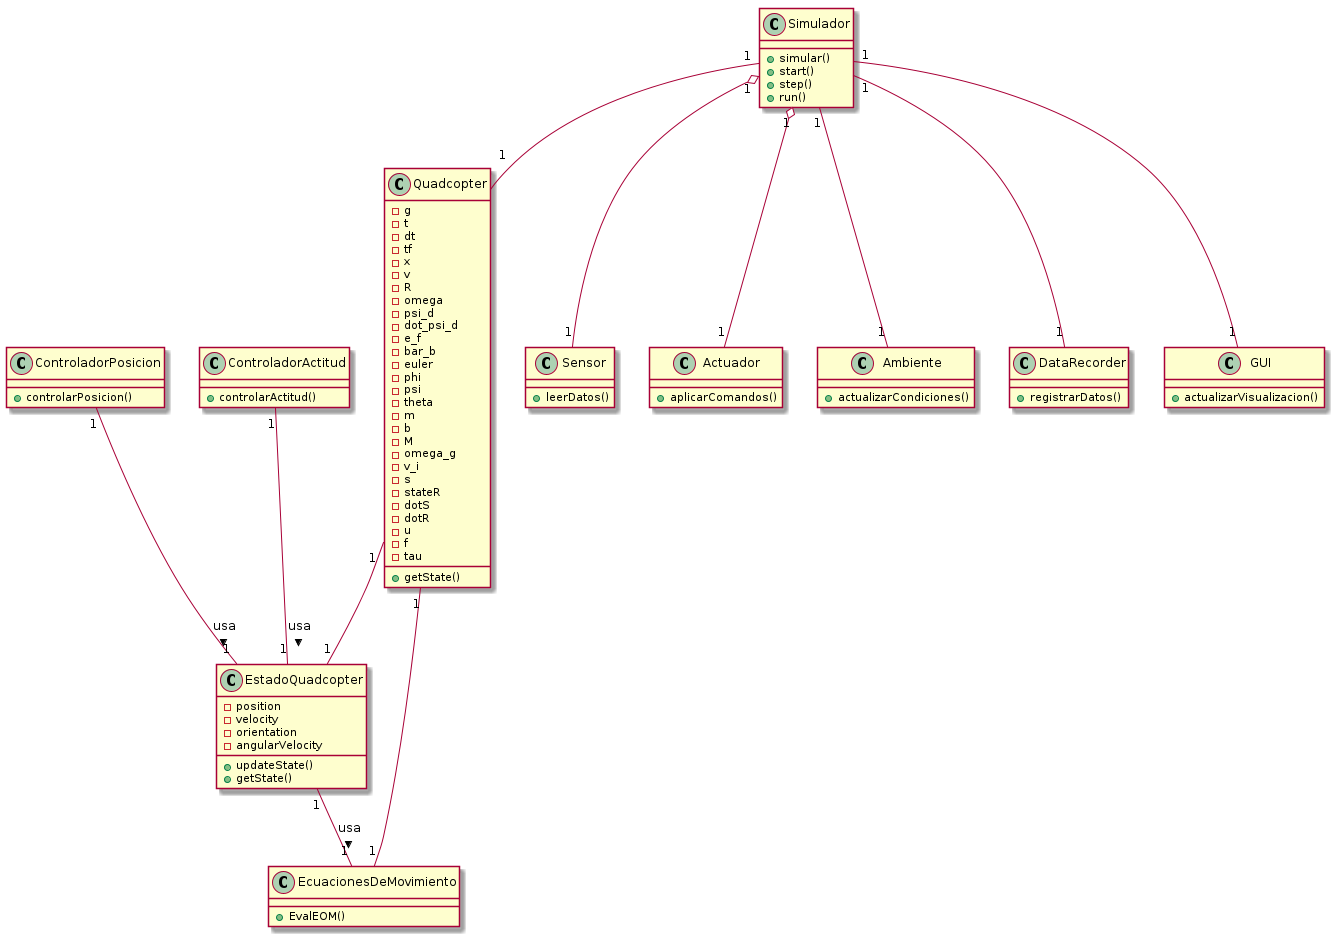

The diagram above was rendered by PlantUML. Its source (embedded in the PNG):
@startuml

class Quadcopter {
    - g
    - t
    - dt
    - tf
    - x
    - v
    - R
    - omega
    - psi_d
    - dot_psi_d
    - e_f
    - bar_b
    - euler
    - phi
    - psi
    - theta
    - m
    - b
    - M
    - omega_g
    - v_i
    - s
    - stateR
    - dotS
    - dotR
    - u
    - f
    - tau
    + getState()
}

class EstadoQuadcopter {
    - position
    - velocity
    - orientation
    - angularVelocity
    + updateState()
    + getState()
}

class EcuacionesDeMovimiento {
     + EvalEOM()
}

class ControladorPosicion {
    + controlarPosicion()
}

class ControladorActitud {
    + controlarActitud()
}

class Simulador {
    + simular()
    + start()
    + step()
    + run()
}

class Sensor {
    + leerDatos()
}

class Actuador {
    + aplicarComandos()
}

class Ambiente {
    + actualizarCondiciones()
}

class DataRecorder {
    + registrarDatos()
}

class GUI {
    + actualizarVisualizacion()
}

Quadcopter "1" -- "1" EstadoQuadcopter
Quadcopter "1" -- "1" EcuacionesDeMovimiento
EstadoQuadcopter "1" -- "1" EcuacionesDeMovimiento : usa >
ControladorPosicion "1" -- "1" EstadoQuadcopter : usa >
ControladorActitud "1" -- "1" EstadoQuadcopter : usa >
Simulador "1" -- "1" Quadcopter
Simulador "1" -- "1" Ambiente
Simulador "1" o-- "1" Sensor
Simulador "1" o-- "1" Actuador
Simulador "1" -- "1" DataRecorder
Simulador "1" -- "1" GUI

@enduml